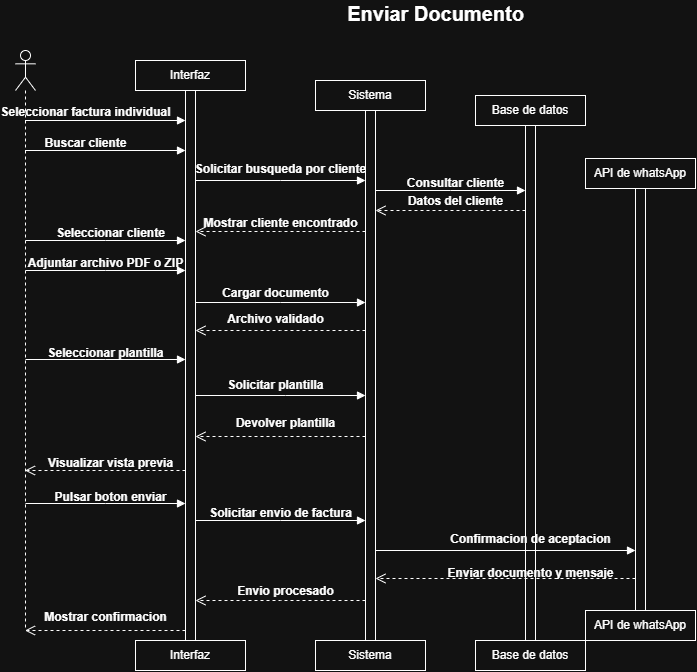

The diagram above was exported from draw.io. Its source (the exported page's mxGraphModel, read from the mxfile embedded in the PNG):
<mxGraphModel dx="1040" dy="632" grid="1" gridSize="10" guides="1" tooltips="1" connect="1" arrows="1" fold="1" page="1" pageScale="1" pageWidth="827" pageHeight="1169" math="0" shadow="0">
  <root>
    <mxCell id="0" />
    <mxCell id="1" parent="0" />
    <mxCell id="HnhkwAJEnAftYiTZGEpJ-1" parent="1" style="shape=umlLifeline;perimeter=lifelinePerimeter;whiteSpace=wrap;html=1;container=1;dropTarget=0;collapsible=0;recursiveResize=0;outlineConnect=0;portConstraint=eastwest;newEdgeStyle={&quot;edgeStyle&quot;:&quot;sequenceEdgeStyle&quot;,&quot;libavoidRouting&quot;:0,&quot;curved&quot;:0,&quot;rounded&quot;:0};participant=umlActor;" value="" vertex="1">
      <mxGeometry height="580" width="20" x="20" y="100" as="geometry" />
    </mxCell>
    <mxCell id="HnhkwAJEnAftYiTZGEpJ-2" parent="1" style="html=1;points=[[0,0,0,0,5],[0,1,0,0,-5],[1,0,0,0,5],[1,1,0,0,-5]];perimeter=orthogonalPerimeter;outlineConnect=0;targetShapes=umlLifeline;portConstraint=eastwest;newEdgeStyle={&quot;edgeStyle&quot;:&quot;sequenceEdgeStyle&quot;,&quot;libavoidRouting&quot;:0,&quot;curved&quot;:0,&quot;rounded&quot;:0};" value="" vertex="1">
      <mxGeometry height="550" width="10" x="190" y="140" as="geometry" />
    </mxCell>
    <mxCell id="HnhkwAJEnAftYiTZGEpJ-3" edge="1" parent="1" source="HnhkwAJEnAftYiTZGEpJ-1" style="html=1;verticalAlign=bottom;endArrow=block;edgeStyle=sequenceEdgeStyle;libavoidRouting=0;curved=0;rounded=0;entryX=0;entryY=0;entryDx=0;entryDy=30;" target="HnhkwAJEnAftYiTZGEpJ-2" value="">
      <mxGeometry relative="1" x="0.6675" as="geometry">
        <Array as="points">
          <mxPoint x="109.75" y="170.00000000000034" />
        </Array>
        <mxPoint x="210" y="225" as="sourcePoint" />
      </mxGeometry>
    </mxCell>
    <mxCell id="HnhkwAJEnAftYiTZGEpJ-4" edge="1" parent="1" source="HnhkwAJEnAftYiTZGEpJ-2" style="html=1;verticalAlign=bottom;endArrow=open;dashed=1;endSize=8;edgeStyle=sequenceEdgeStyle;libavoidRouting=0;curved=0;rounded=0;" target="HnhkwAJEnAftYiTZGEpJ-1" value="">
      <mxGeometry relative="1" x="-0.6636" as="geometry">
        <Array as="points">
          <mxPoint x="110" y="520" />
        </Array>
        <mxPoint x="210.25" y="480" as="targetPoint" />
      </mxGeometry>
    </mxCell>
    <mxCell id="HnhkwAJEnAftYiTZGEpJ-5" parent="1" style="html=1;points=[[0,0,0,0,5],[0,1,0,0,-5],[1,0,0,0,5],[1,1,0,0,-5]];perimeter=orthogonalPerimeter;outlineConnect=0;targetShapes=umlLifeline;portConstraint=eastwest;newEdgeStyle={&quot;edgeStyle&quot;:&quot;sequenceEdgeStyle&quot;,&quot;libavoidRouting&quot;:0,&quot;curved&quot;:0,&quot;rounded&quot;:0};" value="" vertex="1">
      <mxGeometry height="530" width="10" x="370" y="160" as="geometry" />
    </mxCell>
    <mxCell id="HnhkwAJEnAftYiTZGEpJ-6" edge="1" parent="1" source="HnhkwAJEnAftYiTZGEpJ-2" style="html=1;verticalAlign=bottom;endArrow=block;edgeStyle=sequenceEdgeStyle;libavoidRouting=0;curved=0;rounded=0;entryX=0;entryY=0;entryDx=0;entryDy=70.00000000000443;" target="HnhkwAJEnAftYiTZGEpJ-5" value="">
      <mxGeometry relative="1" x="0.3636" as="geometry">
        <Array as="points">
          <mxPoint x="290" y="230" />
        </Array>
        <mxPoint x="240" y="245" as="sourcePoint" />
      </mxGeometry>
    </mxCell>
    <mxCell id="HnhkwAJEnAftYiTZGEpJ-7" edge="1" parent="1" source="HnhkwAJEnAftYiTZGEpJ-5" style="html=1;verticalAlign=bottom;endArrow=open;dashed=1;endSize=8;edgeStyle=sequenceEdgeStyle;libavoidRouting=0;curved=0;rounded=0;" target="HnhkwAJEnAftYiTZGEpJ-2" value="">
      <mxGeometry relative="1" x="-0.2824" as="geometry">
        <Array as="points">
          <mxPoint x="350" y="380" />
        </Array>
        <mxPoint x="360" y="578" as="sourcePoint" />
        <mxPoint x="240" y="522" as="targetPoint" />
      </mxGeometry>
    </mxCell>
    <mxCell id="HnhkwAJEnAftYiTZGEpJ-8" parent="1" style="html=1;points=[[0,0,0,0,5],[0,1,0,0,-5],[1,0,0,0,5],[1,1,0,0,-5]];perimeter=orthogonalPerimeter;outlineConnect=0;targetShapes=umlLifeline;portConstraint=eastwest;newEdgeStyle={&quot;edgeStyle&quot;:&quot;sequenceEdgeStyle&quot;,&quot;libavoidRouting&quot;:0,&quot;curved&quot;:0,&quot;rounded&quot;:0};" value="" vertex="1">
      <mxGeometry height="515" width="10" x="530" y="175" as="geometry" />
    </mxCell>
    <mxCell id="HnhkwAJEnAftYiTZGEpJ-9" edge="1" parent="1" source="HnhkwAJEnAftYiTZGEpJ-5" style="html=1;verticalAlign=bottom;endArrow=block;edgeStyle=sequenceEdgeStyle;libavoidRouting=0;curved=0;rounded=0;entryX=0;entryY=0;entryDx=0;entryDy=65.00000000000159;" target="HnhkwAJEnAftYiTZGEpJ-8" value="">
      <mxGeometry relative="1" x="0.5333" as="geometry">
        <Array as="points">
          <mxPoint x="450" y="240" />
        </Array>
        <mxPoint x="350" y="220" as="sourcePoint" />
      </mxGeometry>
    </mxCell>
    <mxCell id="HnhkwAJEnAftYiTZGEpJ-11" parent="1" style="html=1;whiteSpace=wrap;" value="Interfaz" vertex="1">
      <mxGeometry height="30" width="110" x="140" y="110" as="geometry" />
    </mxCell>
    <mxCell id="HnhkwAJEnAftYiTZGEpJ-12" parent="1" style="html=1;whiteSpace=wrap;" value="Sistema" vertex="1">
      <mxGeometry height="30" width="110" x="320" y="130" as="geometry" />
    </mxCell>
    <mxCell id="HnhkwAJEnAftYiTZGEpJ-13" parent="1" style="html=1;whiteSpace=wrap;" value="Base de datos" vertex="1">
      <mxGeometry height="30" width="110" x="480" y="145" as="geometry" />
    </mxCell>
    <mxCell id="HnhkwAJEnAftYiTZGEpJ-14" parent="1" style="html=1;whiteSpace=wrap;" value="Interfaz" vertex="1">
      <mxGeometry height="30" width="110" x="140" y="690" as="geometry" />
    </mxCell>
    <mxCell id="HnhkwAJEnAftYiTZGEpJ-15" parent="1" style="html=1;whiteSpace=wrap;" value="Sistema" vertex="1">
      <mxGeometry height="30" width="110" x="320" y="690" as="geometry" />
    </mxCell>
    <mxCell id="HnhkwAJEnAftYiTZGEpJ-16" parent="1" style="html=1;whiteSpace=wrap;" value="Base de datos" vertex="1">
      <mxGeometry height="30" width="110" x="480" y="690" as="geometry" />
    </mxCell>
    <mxCell id="HnhkwAJEnAftYiTZGEpJ-17" edge="1" parent="1" source="HnhkwAJEnAftYiTZGEpJ-1" style="html=1;verticalAlign=bottom;endArrow=block;edgeStyle=sequenceEdgeStyle;libavoidRouting=0;curved=0;rounded=0;" target="HnhkwAJEnAftYiTZGEpJ-2" value="">
      <mxGeometry relative="1" x="0.433" as="geometry">
        <Array as="points">
          <mxPoint x="160" y="200" />
        </Array>
        <mxPoint x="70" y="210" as="sourcePoint" />
        <mxPoint x="160" y="210" as="targetPoint" />
      </mxGeometry>
    </mxCell>
    <mxCell id="HnhkwAJEnAftYiTZGEpJ-18" parent="1" style="text;align=center;fontStyle=1;verticalAlign=middle;spacingLeft=3;spacingRight=3;strokeColor=none;rotatable=0;points=[[0,0.5],[1,0.5]];portConstraint=eastwest;html=1;" value="Seleccionar factura individual" vertex="1">
      <mxGeometry height="26" width="80" x="50" y="149" as="geometry" />
    </mxCell>
    <mxCell id="HnhkwAJEnAftYiTZGEpJ-19" parent="1" style="text;align=center;fontStyle=0;verticalAlign=middle;spacingLeft=3;spacingRight=3;strokeColor=none;rotatable=0;points=[[0,0.5],[1,0.5]];portConstraint=eastwest;html=1;" value="&lt;b&gt;Buscar cliente&lt;/b&gt;" vertex="1">
      <mxGeometry height="26" width="80" x="50" y="180" as="geometry" />
    </mxCell>
    <mxCell id="HnhkwAJEnAftYiTZGEpJ-20" parent="1" style="text;align=center;fontStyle=1;verticalAlign=middle;spacingLeft=3;spacingRight=3;strokeColor=none;rotatable=0;points=[[0,0.5],[1,0.5]];portConstraint=eastwest;html=1;" value="Solicitar busqueda por cliente" vertex="1">
      <mxGeometry height="26" width="80" x="245" y="206" as="geometry" />
    </mxCell>
    <mxCell id="HnhkwAJEnAftYiTZGEpJ-21" parent="1" style="text;align=center;fontStyle=1;verticalAlign=middle;spacingLeft=3;spacingRight=3;strokeColor=none;rotatable=0;points=[[0,0.5],[1,0.5]];portConstraint=eastwest;html=1;" value="Consultar cliente" vertex="1">
      <mxGeometry height="26" width="80" x="420" y="220" as="geometry" />
    </mxCell>
    <mxCell id="HnhkwAJEnAftYiTZGEpJ-23" parent="1" style="text;align=center;fontStyle=1;verticalAlign=middle;spacingLeft=3;spacingRight=3;strokeColor=none;rotatable=0;points=[[0,0.5],[1,0.5]];portConstraint=eastwest;html=1;" value="Archivo validado" vertex="1">
      <mxGeometry height="26" width="80" x="240" y="356" as="geometry" />
    </mxCell>
    <mxCell id="HnhkwAJEnAftYiTZGEpJ-24" parent="1" style="text;align=center;fontStyle=1;verticalAlign=middle;spacingLeft=3;spacingRight=3;strokeColor=none;rotatable=0;points=[[0,0.5],[1,0.5]];portConstraint=eastwest;html=1;" value="Visualizar vista previa" vertex="1">
      <mxGeometry height="26" width="90" x="70" y="500" as="geometry" />
    </mxCell>
    <mxCell id="HnhkwAJEnAftYiTZGEpJ-27" edge="1" parent="1" style="html=1;verticalAlign=bottom;endArrow=open;dashed=1;endSize=8;edgeStyle=sequenceEdgeStyle;libavoidRouting=0;curved=0;rounded=0;" value="">
      <mxGeometry relative="1" x="-0.2824" as="geometry">
        <Array as="points">
          <mxPoint x="285" y="650" />
        </Array>
        <mxPoint x="370" y="650" as="sourcePoint" />
        <mxPoint x="200" y="650" as="targetPoint" />
      </mxGeometry>
    </mxCell>
    <mxCell id="HnhkwAJEnAftYiTZGEpJ-28" parent="1" style="text;align=center;fontStyle=1;verticalAlign=middle;spacingLeft=3;spacingRight=3;strokeColor=none;rotatable=0;points=[[0,0.5],[1,0.5]];portConstraint=eastwest;html=1;" value="Envio procesado" vertex="1">
      <mxGeometry height="26" width="80" x="250" y="628" as="geometry" />
    </mxCell>
    <mxCell id="HnhkwAJEnAftYiTZGEpJ-29" edge="1" parent="1" style="html=1;verticalAlign=bottom;endArrow=open;dashed=1;endSize=8;edgeStyle=sequenceEdgeStyle;libavoidRouting=0;curved=0;rounded=0;" target="HnhkwAJEnAftYiTZGEpJ-1" value="">
      <mxGeometry relative="1" x="-0.2399" as="geometry">
        <Array as="points">
          <mxPoint x="109.75" y="680" />
        </Array>
        <mxPoint x="190" y="680" as="sourcePoint" />
        <mxPoint x="30" y="678" as="targetPoint" />
      </mxGeometry>
    </mxCell>
    <mxCell id="HnhkwAJEnAftYiTZGEpJ-30" parent="1" style="text;align=center;fontStyle=1;verticalAlign=middle;spacingLeft=3;spacingRight=3;strokeColor=none;rotatable=0;points=[[0,0.5],[1,0.5]];portConstraint=eastwest;html=1;" value="Mostrar confirmacion" vertex="1">
      <mxGeometry height="26" width="80" x="70" y="654" as="geometry" />
    </mxCell>
    <mxCell id="DHx6HO9C29DYnVpfzJWd-1" parent="1" style="html=1;points=[[0,0,0,0,5],[0,1,0,0,-5],[1,0,0,0,5],[1,1,0,0,-5]];perimeter=orthogonalPerimeter;outlineConnect=0;targetShapes=umlLifeline;portConstraint=eastwest;newEdgeStyle={&quot;edgeStyle&quot;:&quot;sequenceEdgeStyle&quot;,&quot;libavoidRouting&quot;:0,&quot;curved&quot;:0,&quot;rounded&quot;:0};" value="" vertex="1">
      <mxGeometry height="422" width="10" x="640" y="238" as="geometry" />
    </mxCell>
    <mxCell id="DHx6HO9C29DYnVpfzJWd-2" parent="1" style="html=1;whiteSpace=wrap;" value="API de whatsApp" vertex="1">
      <mxGeometry height="30" width="110" x="590" y="208" as="geometry" />
    </mxCell>
    <mxCell id="DHx6HO9C29DYnVpfzJWd-3" parent="1" style="html=1;whiteSpace=wrap;" value="API de whatsApp" vertex="1">
      <mxGeometry height="30" width="110" x="590" y="660" as="geometry" />
    </mxCell>
    <mxCell id="DHx6HO9C29DYnVpfzJWd-4" edge="1" parent="1" style="html=1;verticalAlign=bottom;endArrow=block;edgeStyle=sequenceEdgeStyle;libavoidRouting=0;curved=0;rounded=0;" value="">
      <mxGeometry relative="1" x="0.433" as="geometry">
        <Array as="points">
          <mxPoint x="109.99999999999977" y="290" />
        </Array>
        <mxPoint x="30" y="290" as="sourcePoint" />
        <mxPoint x="190" y="290" as="targetPoint" />
      </mxGeometry>
    </mxCell>
    <mxCell id="DHx6HO9C29DYnVpfzJWd-5" parent="1" style="text;align=center;fontStyle=0;verticalAlign=middle;spacingLeft=3;spacingRight=3;strokeColor=none;rotatable=0;points=[[0,0.5],[1,0.5]];portConstraint=eastwest;html=1;" value="&lt;b&gt;Seleccionar cliente&lt;/b&gt;" vertex="1">
      <mxGeometry height="26" width="80" x="75" y="270" as="geometry" />
    </mxCell>
    <mxCell id="DHx6HO9C29DYnVpfzJWd-6" edge="1" parent="1" style="html=1;verticalAlign=bottom;endArrow=block;edgeStyle=sequenceEdgeStyle;libavoidRouting=0;curved=0;rounded=0;" value="">
      <mxGeometry relative="1" x="0.433" as="geometry">
        <Array as="points">
          <mxPoint x="109.99999999999977" y="320" />
        </Array>
        <mxPoint x="30" y="320" as="sourcePoint" />
        <mxPoint x="190" y="320" as="targetPoint" />
      </mxGeometry>
    </mxCell>
    <mxCell id="DHx6HO9C29DYnVpfzJWd-7" parent="1" style="text;align=center;fontStyle=0;verticalAlign=middle;spacingLeft=3;spacingRight=3;strokeColor=none;rotatable=0;points=[[0,0.5],[1,0.5]];portConstraint=eastwest;html=1;" value="&lt;b&gt;Adjuntar archivo PDF o ZIP&lt;/b&gt;" vertex="1">
      <mxGeometry height="26" width="80" x="70" y="300" as="geometry" />
    </mxCell>
    <mxCell id="DHx6HO9C29DYnVpfzJWd-8" edge="1" parent="1" style="html=1;verticalAlign=bottom;endArrow=block;edgeStyle=sequenceEdgeStyle;libavoidRouting=0;curved=0;rounded=0;" value="">
      <mxGeometry relative="1" x="0.433" as="geometry">
        <Array as="points">
          <mxPoint x="109.99999999999977" y="409.0000000000001" />
        </Array>
        <mxPoint x="30" y="409" as="sourcePoint" />
        <mxPoint x="190" y="409" as="targetPoint" />
      </mxGeometry>
    </mxCell>
    <mxCell id="DHx6HO9C29DYnVpfzJWd-9" parent="1" style="text;align=center;fontStyle=0;verticalAlign=middle;spacingLeft=3;spacingRight=3;strokeColor=none;rotatable=0;points=[[0,0.5],[1,0.5]];portConstraint=eastwest;html=1;" value="&lt;b&gt;Seleccionar plantilla&lt;/b&gt;" vertex="1">
      <mxGeometry height="26" width="80" x="70" y="390" as="geometry" />
    </mxCell>
    <mxCell id="DHx6HO9C29DYnVpfzJWd-11" edge="1" parent="1" style="html=1;verticalAlign=bottom;endArrow=block;edgeStyle=sequenceEdgeStyle;libavoidRouting=0;curved=0;rounded=0;" value="">
      <mxGeometry relative="1" x="0.433" as="geometry">
        <Array as="points">
          <mxPoint x="109.99999999999977" y="553" />
        </Array>
        <mxPoint x="30" y="553" as="sourcePoint" />
        <mxPoint x="190" y="553" as="targetPoint" />
      </mxGeometry>
    </mxCell>
    <mxCell id="DHx6HO9C29DYnVpfzJWd-12" parent="1" style="text;align=center;fontStyle=0;verticalAlign=middle;spacingLeft=3;spacingRight=3;strokeColor=none;rotatable=0;points=[[0,0.5],[1,0.5]];portConstraint=eastwest;html=1;" value="&lt;b&gt;Pulsar boton enviar&lt;/b&gt;" vertex="1">
      <mxGeometry height="26" width="80" x="75" y="534" as="geometry" />
    </mxCell>
    <mxCell id="DHx6HO9C29DYnVpfzJWd-18" parent="1" style="text;align=center;fontStyle=0;verticalAlign=middle;spacingLeft=3;spacingRight=3;strokeColor=none;rotatable=0;points=[[0,0.5],[1,0.5]];portConstraint=eastwest;html=1;" value="&lt;b&gt;Mostrar cliente encontrado&lt;/b&gt;" vertex="1">
      <mxGeometry height="26" width="80" x="245" y="260" as="geometry" />
    </mxCell>
    <mxCell id="DHx6HO9C29DYnVpfzJWd-19" edge="1" parent="1" source="HnhkwAJEnAftYiTZGEpJ-5" style="html=1;verticalAlign=bottom;endArrow=open;dashed=1;endSize=8;edgeStyle=sequenceEdgeStyle;libavoidRouting=0;curved=0;rounded=0;" value="">
      <mxGeometry relative="1" x="-0.3529" as="geometry">
        <Array as="points">
          <mxPoint x="285" y="281" />
        </Array>
        <mxPoint x="350" y="281" as="sourcePoint" />
        <mxPoint x="200" y="281" as="targetPoint" />
      </mxGeometry>
    </mxCell>
    <mxCell id="DHx6HO9C29DYnVpfzJWd-20" edge="1" parent="1" style="html=1;verticalAlign=bottom;endArrow=block;edgeStyle=sequenceEdgeStyle;libavoidRouting=0;curved=0;rounded=0;" target="HnhkwAJEnAftYiTZGEpJ-5" value="">
      <mxGeometry relative="1" x="0.3529" as="geometry">
        <Array as="points">
          <mxPoint x="285" y="352" />
        </Array>
        <mxPoint x="200" y="352" as="sourcePoint" />
        <mxPoint x="360" y="352" as="targetPoint" />
      </mxGeometry>
    </mxCell>
    <mxCell id="DHx6HO9C29DYnVpfzJWd-21" parent="1" style="text;align=center;fontStyle=0;verticalAlign=middle;spacingLeft=3;spacingRight=3;strokeColor=none;rotatable=0;points=[[0,0.5],[1,0.5]];portConstraint=eastwest;html=1;" value="&lt;b&gt;Cargar&amp;nbsp;&lt;/b&gt;&lt;b style=&quot;background-color: transparent; color: light-dark(rgb(0, 0, 0), rgb(255, 255, 255));&quot;&gt;documento&lt;/b&gt;" vertex="1">
      <mxGeometry height="26" width="80" x="240" y="330" as="geometry" />
    </mxCell>
    <mxCell id="DHx6HO9C29DYnVpfzJWd-22" edge="1" parent="1" source="HnhkwAJEnAftYiTZGEpJ-2" style="html=1;verticalAlign=bottom;endArrow=block;edgeStyle=sequenceEdgeStyle;libavoidRouting=0;curved=0;rounded=0;" value="">
      <mxGeometry relative="1" x="0.4706" as="geometry">
        <Array as="points">
          <mxPoint x="290.0000000000002" y="444.9999999999999" />
        </Array>
        <mxPoint x="210" y="445" as="sourcePoint" />
        <mxPoint x="370" y="445" as="targetPoint" />
      </mxGeometry>
    </mxCell>
    <mxCell id="DHx6HO9C29DYnVpfzJWd-23" parent="1" style="text;align=center;fontStyle=0;verticalAlign=middle;spacingLeft=3;spacingRight=3;strokeColor=none;rotatable=0;points=[[0,0.5],[1,0.5]];portConstraint=eastwest;html=1;" value="&lt;b&gt;Solicitar plantilla&lt;/b&gt;" vertex="1">
      <mxGeometry height="26" width="80" x="240" y="422" as="geometry" />
    </mxCell>
    <mxCell id="DHx6HO9C29DYnVpfzJWd-24" edge="1" parent="1" style="html=1;verticalAlign=bottom;endArrow=open;dashed=1;endSize=8;edgeStyle=sequenceEdgeStyle;libavoidRouting=0;curved=0;rounded=0;" value="">
      <mxGeometry relative="1" x="-0.2824" as="geometry">
        <Array as="points">
          <mxPoint x="285" y="486" />
        </Array>
        <mxPoint x="370" y="486" as="sourcePoint" />
        <mxPoint x="200" y="486" as="targetPoint" />
      </mxGeometry>
    </mxCell>
    <mxCell id="DHx6HO9C29DYnVpfzJWd-25" parent="1" style="text;align=center;fontStyle=1;verticalAlign=middle;spacingLeft=3;spacingRight=3;strokeColor=none;rotatable=0;points=[[0,0.5],[1,0.5]];portConstraint=eastwest;html=1;" value="Devolver plantilla" vertex="1">
      <mxGeometry height="26" width="80" x="250" y="460" as="geometry" />
    </mxCell>
    <mxCell id="DHx6HO9C29DYnVpfzJWd-27" edge="1" parent="1" source="HnhkwAJEnAftYiTZGEpJ-2" style="html=1;verticalAlign=bottom;endArrow=block;edgeStyle=sequenceEdgeStyle;libavoidRouting=0;curved=0;rounded=0;" value="">
      <mxGeometry relative="1" x="0.4706" as="geometry">
        <Array as="points">
          <mxPoint x="285" y="570" />
        </Array>
        <mxPoint x="210" y="570" as="sourcePoint" />
        <mxPoint x="370" y="570" as="targetPoint" />
      </mxGeometry>
    </mxCell>
    <mxCell id="DHx6HO9C29DYnVpfzJWd-28" parent="1" style="text;align=center;fontStyle=0;verticalAlign=middle;spacingLeft=3;spacingRight=3;strokeColor=none;rotatable=0;points=[[0,0.5],[1,0.5]];portConstraint=eastwest;html=1;" value="&lt;b&gt;Solicitar envio de factura&lt;/b&gt;" vertex="1">
      <mxGeometry height="26" width="80" x="245" y="550" as="geometry" />
    </mxCell>
    <mxCell id="DHx6HO9C29DYnVpfzJWd-30" parent="1" style="text;align=center;fontStyle=0;verticalAlign=middle;spacingLeft=3;spacingRight=3;strokeColor=none;rotatable=0;points=[[0,0.5],[1,0.5]];portConstraint=eastwest;html=1;" value="&lt;b&gt;Datos del cliente&lt;/b&gt;" vertex="1">
      <mxGeometry height="26" width="80" x="420" y="238" as="geometry" />
    </mxCell>
    <mxCell id="DHx6HO9C29DYnVpfzJWd-31" edge="1" parent="1" source="HnhkwAJEnAftYiTZGEpJ-8" style="html=1;verticalAlign=bottom;endArrow=open;dashed=1;endSize=8;edgeStyle=sequenceEdgeStyle;libavoidRouting=0;curved=0;rounded=0;" value="">
      <mxGeometry relative="1" x="-0.3529" as="geometry">
        <Array as="points">
          <mxPoint x="455" y="260" />
        </Array>
        <mxPoint x="520" y="258" as="sourcePoint" />
        <mxPoint x="380" y="260" as="targetPoint" />
      </mxGeometry>
    </mxCell>
    <mxCell id="DHx6HO9C29DYnVpfzJWd-32" edge="1" parent="1" source="HnhkwAJEnAftYiTZGEpJ-5" style="html=1;verticalAlign=bottom;endArrow=block;edgeStyle=sequenceEdgeStyle;libavoidRouting=0;curved=0;rounded=0;" value="">
      <mxGeometry relative="1" x="0.6538" as="geometry">
        <Array as="points" />
        <mxPoint x="480" y="600" as="sourcePoint" />
        <mxPoint x="640" y="600" as="targetPoint" />
      </mxGeometry>
    </mxCell>
    <mxCell id="DHx6HO9C29DYnVpfzJWd-33" parent="1" style="text;align=center;fontStyle=0;verticalAlign=middle;spacingLeft=3;spacingRight=3;strokeColor=none;rotatable=0;points=[[0,0.5],[1,0.5]];portConstraint=eastwest;html=1;" value="&lt;b&gt;Enviar documento y mensaje&lt;/b&gt;" vertex="1">
      <mxGeometry height="26" width="80" x="495" y="610" as="geometry" />
    </mxCell>
    <mxCell id="DHx6HO9C29DYnVpfzJWd-34" parent="1" style="text;align=center;fontStyle=0;verticalAlign=middle;spacingLeft=3;spacingRight=3;strokeColor=none;rotatable=0;points=[[0,0.5],[1,0.5]];portConstraint=eastwest;html=1;" value="&lt;b&gt;Confirmacion de aceptacion&lt;/b&gt;" vertex="1">
      <mxGeometry height="26" width="80" x="495" y="576" as="geometry" />
    </mxCell>
    <mxCell id="DHx6HO9C29DYnVpfzJWd-35" edge="1" parent="1" style="html=1;verticalAlign=bottom;endArrow=open;dashed=1;endSize=8;edgeStyle=sequenceEdgeStyle;libavoidRouting=0;curved=0;rounded=0;" target="HnhkwAJEnAftYiTZGEpJ-5" value="">
      <mxGeometry relative="1" x="-0.6231" as="geometry">
        <Array as="points" />
        <mxPoint x="640" y="628" as="sourcePoint" />
        <mxPoint x="490" y="628" as="targetPoint" />
      </mxGeometry>
    </mxCell>
    <mxCell id="DHx6HO9C29DYnVpfzJWd-42" parent="1" style="text;align=center;fontStyle=1;verticalAlign=middle;spacingLeft=3;spacingRight=3;strokeColor=none;rotatable=0;points=[[0,0.5],[1,0.5]];portConstraint=eastwest;html=1;" value="&lt;font style=&quot;font-size: 20px;&quot;&gt;Enviar Documento&lt;/font&gt;" vertex="1">
      <mxGeometry height="26" width="80" x="400" y="50" as="geometry" />
    </mxCell>
  </root>
</mxGraphModel>